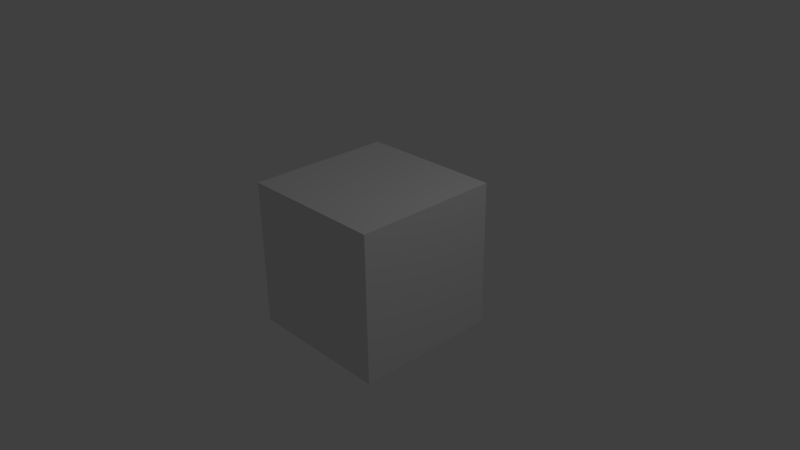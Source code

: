 # Source: sample.blend  (saved by Blender 2.76.0; exported with 4.5.12 LTS)
import bpy
from mathutils import Matrix  # noqa: F401  (used for matrix-valued properties, if any)

bpy.ops.wm.read_factory_settings(use_empty=True)
scene = bpy.context.scene
scene.name = 'Scene'

# ---- collections
col_collection_1 = bpy.data.collections.new('Collection 1'); scene.collection.children.link(col_collection_1)

# ---- materials (node trees are filled in below, after node groups)
mat_material = bpy.data.materials.new('Material')
mat_material.alpha_threshold = 0.0
mat_material.use_transparent_shadow = False
mat_material.roughness = 0.5
mat_material.line_color = (0.0, 0.0, 0.0, 1.0)

# ---- material node trees

# ---- world
world_world = bpy.data.worlds.new('World'); scene.world = world_world
world_world.color = (0.05088, 0.05088, 0.05088)
world_world.use_sun_shadow = False
world_world.sun_shadow_jitter_overblur = 0.0
world_world.cycles.sampling_method = 'MANUAL'
world_world.cycles.sample_map_resolution = 256

# ---- cameras
cam_camera = bpy.data.cameras.new('Camera')
cam_camera.clip_end = 100.0
cam_camera.lens = 35.0
cam_camera.sensor_width = 32.0
cam_camera.sensor_height = 18.0
cam_camera.ortho_scale = 7.314
cam_camera.dof.focus_distance = 0.0
cam_camera.dof.aperture_fstop = 128.0

# ---- lights
light_lamp = bpy.data.lights.new('Lamp', 'POINT')
light_lamp.transmission_factor = 0.0
light_lamp.cutoff_distance = 30.0
light_lamp.energy = 100.0
light_lamp.shadow_buffer_clip_start = 1.001
light_lamp.shadow_soft_size = 0.1
light_lamp.shadow_maximum_resolution = 0.006
light_lamp.use_absolute_resolution = True
light_lamp.cycles.use_multiple_importance_sampling = False

# ---- meshes
me_cube = bpy.data.meshes.new('Cube')
me_cube.from_pydata([(1.0, 1.0, -1.0), (1.0, -1.0, -1.0), (-1.0, -1.0, -1.0), (-1.0, 1.0, -1.0), (1.0, 1.0, 1.0), (1.0, -1.0, 1.0), (-1.0, -1.0, 1.0), (-1.0, 1.0, 1.0)], [], [(0, 1, 2, 3), (4, 7, 6, 5), (0, 4, 5, 1), (1, 5, 6, 2), (2, 6, 7, 3), (4, 0, 3, 7)])
me_cube.materials.append(mat_material)
me_cube.use_remesh_preserve_volume = False
me_cube.use_remesh_preserve_attributes = False
me_cube.use_mirror_vertex_groups = False
me_cube.update()

# ---- objects
ob_cube = bpy.data.objects.new('Cube', me_cube)
ob_lamp = bpy.data.objects.new('Lamp', light_lamp)
ob_camera = bpy.data.objects.new('Camera', cam_camera)

# ---- transforms, parenting, visibility, modifiers, constraints
ob_cube.location = (0.0, 0.0, 0.0)
ob_cube.lock_rotations_4d = False
ob_cube.empty_display_type = 'ARROWS'
ob_cube.lineart.crease_threshold = 0.0
ob_lamp.location = (4.076, 1.005, 5.904)
ob_lamp.rotation_euler = (0.6503, 0.05522, 1.866)
ob_lamp.lock_rotations_4d = False
ob_lamp.empty_display_type = 'ARROWS'
ob_lamp.color = (0.0, 0.0, 0.0, 0.0)
ob_lamp.lineart.crease_threshold = 0.0
ob_camera.location = (7.481, -6.508, 5.344)
ob_camera.rotation_euler = (1.109, 0.01082, 0.8149)
ob_camera.lock_rotations_4d = False
ob_camera.empty_display_type = 'ARROWS'
ob_camera.color = (0.0, 0.0, 0.0, 0.0)
ob_camera.display_type = 'WIRE'
ob_camera.lineart.crease_threshold = 0.0

# ---- collection membership
col_collection_1.objects.link(ob_cube)
col_collection_1.objects.link(ob_lamp)
col_collection_1.objects.link(ob_camera)

# ---- scene / render settings (as saved in the file)
scene.camera = ob_camera
scene.frame_start = 1; scene.frame_end = 250; scene.frame_set(1)
scene.render.engine = 'BLENDER_EEVEE_NEXT'
scene.render.resolution_percentage = 50
scene.render.dither_intensity = 0.0
scene.cycles.use_denoising = False
scene.cycles.samples = 10
scene.cycles.sampling_pattern = 'TABULATED_SOBOL'
scene.cycles.light_sampling_threshold = 0.0
scene.cycles.use_adaptive_sampling = False
scene.cycles.use_light_tree = False
scene.cycles.blur_glossy = 0.0
scene.cycles.pixel_filter_type = 'GAUSSIAN'
scene.cycles.sample_clamp_indirect = 0.0
scene.view_settings.view_transform = 'Standard'
bpy.context.view_layer.update()
